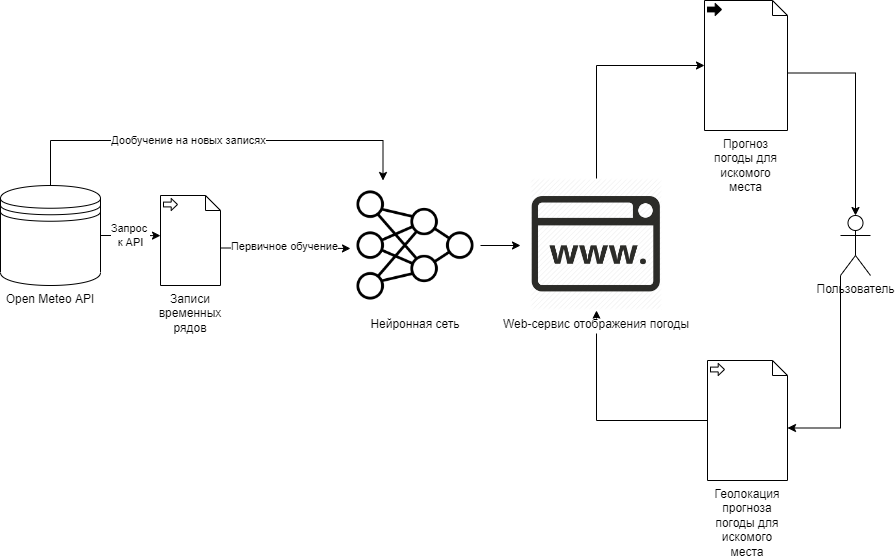

The diagram above was exported from draw.io. Its source (the exported page's mxGraphModel, read from the mxfile embedded in the PNG):
<mxGraphModel dx="865" dy="534" grid="1" gridSize="10" guides="1" tooltips="1" connect="1" arrows="1" fold="1" page="1" pageScale="1" pageWidth="827" pageHeight="1169" math="0" shadow="0">
  <root>
    <mxCell id="0" />
    <mxCell id="1" parent="0" />
    <mxCell id="i0xyWcUgepZ6oiQ4M3o6-24" style="edgeStyle=orthogonalEdgeStyle;rounded=0;orthogonalLoop=1;jettySize=auto;html=1;exitX=0;exitY=1;exitDx=0;exitDy=0;exitPerimeter=0;entryX=0;entryY=0;entryDx=80;entryDy=67.5;entryPerimeter=0;" edge="1" parent="1" source="i0xyWcUgepZ6oiQ4M3o6-5" target="i0xyWcUgepZ6oiQ4M3o6-23">
      <mxGeometry relative="1" as="geometry">
        <Array as="points">
          <mxPoint x="960" y="458" />
        </Array>
      </mxGeometry>
    </mxCell>
    <mxCell id="i0xyWcUgepZ6oiQ4M3o6-25" style="edgeStyle=orthogonalEdgeStyle;rounded=0;orthogonalLoop=1;jettySize=auto;html=1;exitX=0;exitY=0.5;exitDx=0;exitDy=0;exitPerimeter=0;" edge="1" parent="1" source="i0xyWcUgepZ6oiQ4M3o6-23" target="i0xyWcUgepZ6oiQ4M3o6-21">
      <mxGeometry relative="1" as="geometry" />
    </mxCell>
    <mxCell id="i0xyWcUgepZ6oiQ4M3o6-5" value="Пользователь" style="shape=umlActor;verticalLabelPosition=bottom;verticalAlign=top;html=1;" vertex="1" parent="1">
      <mxGeometry x="960" y="245" width="30" height="60" as="geometry" />
    </mxCell>
    <mxCell id="i0xyWcUgepZ6oiQ4M3o6-29" value="Запрос&amp;nbsp;&lt;br&gt;к API" style="edgeStyle=orthogonalEdgeStyle;rounded=0;orthogonalLoop=1;jettySize=auto;html=1;exitX=1;exitY=0.5;exitDx=0;exitDy=0;entryX=0;entryY=0.446;entryDx=0;entryDy=0;entryPerimeter=0;" edge="1" parent="1" source="i0xyWcUgepZ6oiQ4M3o6-6" target="i0xyWcUgepZ6oiQ4M3o6-18">
      <mxGeometry relative="1" as="geometry" />
    </mxCell>
    <mxCell id="i0xyWcUgepZ6oiQ4M3o6-31" style="edgeStyle=orthogonalEdgeStyle;rounded=0;orthogonalLoop=1;jettySize=auto;html=1;exitX=0.5;exitY=0;exitDx=0;exitDy=0;entryX=0.25;entryY=0;entryDx=0;entryDy=0;" edge="1" parent="1" source="i0xyWcUgepZ6oiQ4M3o6-6" target="i0xyWcUgepZ6oiQ4M3o6-9">
      <mxGeometry relative="1" as="geometry">
        <Array as="points">
          <mxPoint x="170" y="170" />
          <mxPoint x="503" y="170" />
        </Array>
      </mxGeometry>
    </mxCell>
    <mxCell id="i0xyWcUgepZ6oiQ4M3o6-32" value="Дообучение на новых записях" style="edgeLabel;html=1;align=center;verticalAlign=middle;resizable=0;points=[];" vertex="1" connectable="0" parent="i0xyWcUgepZ6oiQ4M3o6-31">
      <mxGeometry x="-0.125" relative="1" as="geometry">
        <mxPoint as="offset" />
      </mxGeometry>
    </mxCell>
    <mxCell id="i0xyWcUgepZ6oiQ4M3o6-6" value="Open Meteo API" style="shape=datastore;whiteSpace=wrap;html=1;labelPosition=center;verticalLabelPosition=bottom;align=center;verticalAlign=top;" vertex="1" parent="1">
      <mxGeometry x="120" y="215" width="100" height="100" as="geometry" />
    </mxCell>
    <mxCell id="i0xyWcUgepZ6oiQ4M3o6-22" style="edgeStyle=orthogonalEdgeStyle;rounded=0;orthogonalLoop=1;jettySize=auto;html=1;exitX=1;exitY=0.5;exitDx=0;exitDy=0;" edge="1" parent="1" source="i0xyWcUgepZ6oiQ4M3o6-9">
      <mxGeometry relative="1" as="geometry">
        <mxPoint x="640" y="275" as="targetPoint" />
      </mxGeometry>
    </mxCell>
    <mxCell id="i0xyWcUgepZ6oiQ4M3o6-9" value="Нейронная сеть" style="shape=image;verticalLabelPosition=bottom;labelBackgroundColor=default;verticalAlign=top;aspect=fixed;imageAspect=0;image=https://static.thenounproject.com/png/4116818-200.png;" vertex="1" parent="1">
      <mxGeometry x="470" y="210" width="130" height="130" as="geometry" />
    </mxCell>
    <mxCell id="i0xyWcUgepZ6oiQ4M3o6-19" style="edgeStyle=orthogonalEdgeStyle;rounded=0;orthogonalLoop=1;jettySize=auto;html=1;exitX=0;exitY=0;exitDx=60;exitDy=52.5;exitPerimeter=0;" edge="1" parent="1" source="i0xyWcUgepZ6oiQ4M3o6-18">
      <mxGeometry relative="1" as="geometry">
        <mxPoint x="470" y="278" as="targetPoint" />
      </mxGeometry>
    </mxCell>
    <mxCell id="i0xyWcUgepZ6oiQ4M3o6-30" value="Первичное обучение" style="edgeLabel;html=1;align=center;verticalAlign=middle;resizable=0;points=[];" vertex="1" connectable="0" parent="i0xyWcUgepZ6oiQ4M3o6-19">
      <mxGeometry x="-0.2764" y="-3" relative="1" as="geometry">
        <mxPoint x="16" y="-5" as="offset" />
      </mxGeometry>
    </mxCell>
    <mxCell id="i0xyWcUgepZ6oiQ4M3o6-18" value="Записи временных рядов" style="shape=mxgraph.bpmn.data;labelPosition=center;verticalLabelPosition=bottom;align=center;verticalAlign=top;whiteSpace=wrap;size=15;html=1;bpmnTransferType=input;" vertex="1" parent="1">
      <mxGeometry x="280" y="225" width="60" height="90" as="geometry" />
    </mxCell>
    <mxCell id="i0xyWcUgepZ6oiQ4M3o6-27" style="edgeStyle=orthogonalEdgeStyle;rounded=0;orthogonalLoop=1;jettySize=auto;html=1;exitX=0.5;exitY=0;exitDx=0;exitDy=0;entryX=0;entryY=0.5;entryDx=0;entryDy=0;entryPerimeter=0;" edge="1" parent="1" source="i0xyWcUgepZ6oiQ4M3o6-21" target="i0xyWcUgepZ6oiQ4M3o6-26">
      <mxGeometry relative="1" as="geometry" />
    </mxCell>
    <mxCell id="i0xyWcUgepZ6oiQ4M3o6-21" value="Web-сервис отображения погоды" style="shape=image;verticalLabelPosition=bottom;labelBackgroundColor=default;verticalAlign=top;aspect=fixed;imageAspect=0;image=https://www.freeiconspng.com/uploads/www-web-site-internet-icon-0.png;" vertex="1" parent="1">
      <mxGeometry x="650" y="208" width="132" height="132" as="geometry" />
    </mxCell>
    <mxCell id="i0xyWcUgepZ6oiQ4M3o6-23" value="Геолокация прогноза погоды для искомого места" style="shape=mxgraph.bpmn.data;labelPosition=center;verticalLabelPosition=bottom;align=center;verticalAlign=top;whiteSpace=wrap;size=15;html=1;bpmnTransferType=input;" vertex="1" parent="1">
      <mxGeometry x="827" y="390" width="80" height="120" as="geometry" />
    </mxCell>
    <mxCell id="i0xyWcUgepZ6oiQ4M3o6-28" style="edgeStyle=orthogonalEdgeStyle;rounded=0;orthogonalLoop=1;jettySize=auto;html=1;exitX=0;exitY=0;exitDx=83;exitDy=72.5;exitPerimeter=0;entryX=0.5;entryY=0;entryDx=0;entryDy=0;entryPerimeter=0;" edge="1" parent="1" source="i0xyWcUgepZ6oiQ4M3o6-26" target="i0xyWcUgepZ6oiQ4M3o6-5">
      <mxGeometry relative="1" as="geometry" />
    </mxCell>
    <mxCell id="i0xyWcUgepZ6oiQ4M3o6-26" value="Прогноз погоды для искомого места" style="shape=mxgraph.bpmn.data;labelPosition=center;verticalLabelPosition=bottom;align=center;verticalAlign=top;whiteSpace=wrap;size=15;html=1;bpmnTransferType=output;" vertex="1" parent="1">
      <mxGeometry x="824" y="30" width="83" height="130" as="geometry" />
    </mxCell>
  </root>
</mxGraphModel>